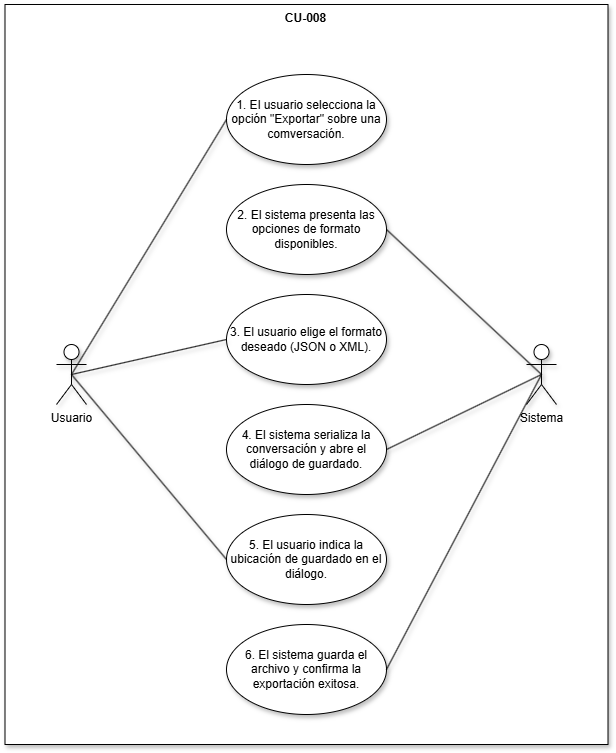

The diagram above was exported from draw.io. Its source (the exported page's mxGraphModel, read from the mxfile embedded in the PNG):
<mxGraphModel dx="1745" dy="1152" grid="1" gridSize="10" guides="1" tooltips="1" connect="1" arrows="1" fold="1" page="0" pageScale="1" pageWidth="827" pageHeight="1169" math="0" shadow="0">
  <root>
    <mxCell id="0" />
    <mxCell id="1" parent="0" />
    <mxCell id="LrQ50sXI4om4Vcjjk17h-18" parent="1" style="shape=rect;html=1;verticalAlign=top;fontStyle=1;whiteSpace=wrap;align=center;shadow=1;" value="CU-008" vertex="1">
      <mxGeometry height="740" width="603" x="18.5" y="-210" as="geometry" />
    </mxCell>
    <mxCell id="LrQ50sXI4om4Vcjjk17h-1" parent="1" style="shape=umlActor;verticalLabelPosition=bottom;verticalAlign=top;html=1;outlineConnect=0;shadow=1;" value="Sistema" vertex="1">
      <mxGeometry height="60" width="30" x="540" y="130" as="geometry" />
    </mxCell>
    <mxCell id="LrQ50sXI4om4Vcjjk17h-2" parent="1" style="shape=umlActor;verticalLabelPosition=bottom;verticalAlign=top;html=1;outlineConnect=0;shadow=1;" value="Usuario" vertex="1">
      <mxGeometry height="60" width="30" x="70" y="130" as="geometry" />
    </mxCell>
    <mxCell id="LrQ50sXI4om4Vcjjk17h-4" parent="1" style="ellipse;whiteSpace=wrap;html=1;shadow=1;" value="1. El usuario selecciona la opción &quot;Exportar&quot; sobre una comversación." vertex="1">
      <mxGeometry height="90" width="160" x="240" y="-140" as="geometry" />
    </mxCell>
    <mxCell id="LrQ50sXI4om4Vcjjk17h-7" parent="1" style="ellipse;whiteSpace=wrap;html=1;shadow=1;" value="5. El usuario indica la ubicación de guardado en el diálogo." vertex="1">
      <mxGeometry height="90" width="160" x="240" y="300" as="geometry" />
    </mxCell>
    <mxCell id="LrQ50sXI4om4Vcjjk17h-8" parent="1" style="ellipse;whiteSpace=wrap;html=1;shadow=1;" value="3. El usuario elige el formato deseado (JSON o XML)." vertex="1">
      <mxGeometry height="90" width="160" x="240" y="80" as="geometry" />
    </mxCell>
    <mxCell id="LrQ50sXI4om4Vcjjk17h-9" parent="1" style="ellipse;whiteSpace=wrap;html=1;shadow=1;" value="2. El sistema presenta las opciones de formato disponibles." vertex="1">
      <mxGeometry height="90" width="160" x="240" y="-30" as="geometry" />
    </mxCell>
    <mxCell id="LrQ50sXI4om4Vcjjk17h-10" parent="1" style="ellipse;whiteSpace=wrap;html=1;shadow=1;" value="4. El sistema serializa la conversación y abre el diálogo de guardado." vertex="1">
      <mxGeometry height="90" width="160" x="240" y="190" as="geometry" />
    </mxCell>
    <mxCell id="LrQ50sXI4om4Vcjjk17h-11" parent="1" style="ellipse;whiteSpace=wrap;html=1;shadow=1;" value="6. El sistema guarda el archivo y confirma la exportación exitosa." vertex="1">
      <mxGeometry height="90" width="160" x="240" y="410" as="geometry" />
    </mxCell>
    <mxCell id="LrQ50sXI4om4Vcjjk17h-12" edge="1" parent="1" source="LrQ50sXI4om4Vcjjk17h-1" style="edgeStyle=none;html=1;endArrow=none;verticalAlign=bottom;rounded=0;shadow=1;exitX=0.5;exitY=0.5;exitDx=0;exitDy=0;exitPerimeter=0;entryX=1;entryY=0.5;entryDx=0;entryDy=0;" target="LrQ50sXI4om4Vcjjk17h-11" value="">
      <mxGeometry relative="1" width="160" as="geometry">
        <mxPoint x="190" y="80" as="sourcePoint" />
        <mxPoint x="450" y="370" as="targetPoint" />
      </mxGeometry>
    </mxCell>
    <mxCell id="LrQ50sXI4om4Vcjjk17h-13" edge="1" parent="1" source="LrQ50sXI4om4Vcjjk17h-2" style="edgeStyle=none;html=1;endArrow=none;verticalAlign=bottom;rounded=0;shadow=1;exitX=0.5;exitY=0.5;exitDx=0;exitDy=0;exitPerimeter=0;entryX=0;entryY=0.5;entryDx=0;entryDy=0;" target="LrQ50sXI4om4Vcjjk17h-7" value="">
      <mxGeometry relative="1" width="160" as="geometry">
        <mxPoint x="190" y="80" as="sourcePoint" />
        <mxPoint x="350" y="80" as="targetPoint" />
      </mxGeometry>
    </mxCell>
    <mxCell id="LrQ50sXI4om4Vcjjk17h-14" edge="1" parent="1" source="LrQ50sXI4om4Vcjjk17h-10" style="edgeStyle=none;html=1;endArrow=none;verticalAlign=bottom;rounded=0;shadow=1;entryX=0.5;entryY=0.5;entryDx=0;entryDy=0;entryPerimeter=0;exitX=1;exitY=0.5;exitDx=0;exitDy=0;" target="LrQ50sXI4om4Vcjjk17h-1" value="">
      <mxGeometry relative="1" width="160" as="geometry">
        <mxPoint x="190" y="80" as="sourcePoint" />
        <mxPoint x="350" y="80" as="targetPoint" />
      </mxGeometry>
    </mxCell>
    <mxCell id="LrQ50sXI4om4Vcjjk17h-15" edge="1" parent="1" source="LrQ50sXI4om4Vcjjk17h-2" style="edgeStyle=none;html=1;endArrow=none;verticalAlign=bottom;rounded=0;shadow=1;exitX=0.5;exitY=0.5;exitDx=0;exitDy=0;exitPerimeter=0;entryX=0;entryY=0.5;entryDx=0;entryDy=0;" target="LrQ50sXI4om4Vcjjk17h-8" value="">
      <mxGeometry relative="1" width="160" as="geometry">
        <mxPoint x="190" y="80" as="sourcePoint" />
        <mxPoint x="350" y="80" as="targetPoint" />
      </mxGeometry>
    </mxCell>
    <mxCell id="LrQ50sXI4om4Vcjjk17h-16" edge="1" parent="1" source="LrQ50sXI4om4Vcjjk17h-9" style="edgeStyle=none;html=1;endArrow=none;verticalAlign=bottom;rounded=0;shadow=1;exitX=1;exitY=0.5;exitDx=0;exitDy=0;entryX=0.5;entryY=0.5;entryDx=0;entryDy=0;entryPerimeter=0;" target="LrQ50sXI4om4Vcjjk17h-1" value="">
      <mxGeometry relative="1" width="160" as="geometry">
        <mxPoint x="190" y="80" as="sourcePoint" />
        <mxPoint x="350" y="80" as="targetPoint" />
      </mxGeometry>
    </mxCell>
    <mxCell id="LrQ50sXI4om4Vcjjk17h-17" edge="1" parent="1" source="LrQ50sXI4om4Vcjjk17h-2" style="edgeStyle=none;html=1;endArrow=none;verticalAlign=bottom;rounded=0;shadow=1;exitX=0.5;exitY=0.5;exitDx=0;exitDy=0;exitPerimeter=0;entryX=0;entryY=0.5;entryDx=0;entryDy=0;" target="LrQ50sXI4om4Vcjjk17h-4" value="">
      <mxGeometry relative="1" width="160" as="geometry">
        <mxPoint x="190" y="80" as="sourcePoint" />
        <mxPoint x="350" y="80" as="targetPoint" />
      </mxGeometry>
    </mxCell>
  </root>
</mxGraphModel>